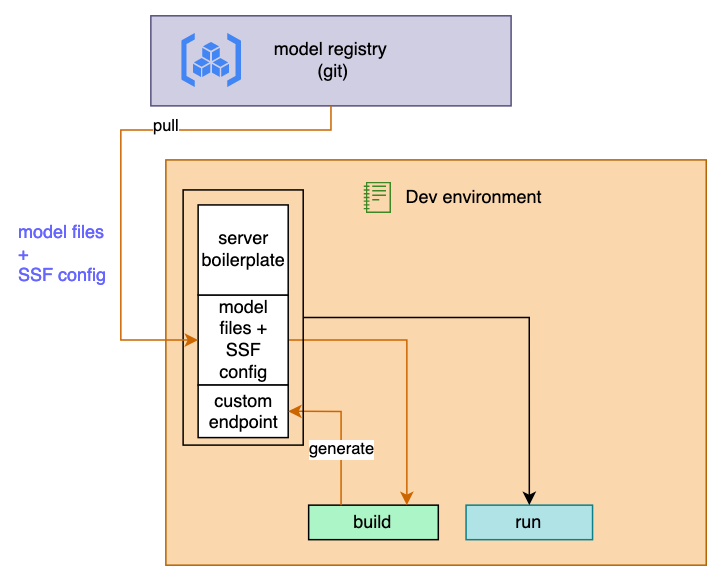

The diagram above was exported from draw.io. Its source (the exported page's mxGraphModel, read from the mxfile embedded in the PNG):
<mxGraphModel dx="2286" dy="848" grid="1" gridSize="10" guides="1" tooltips="1" connect="1" arrows="1" fold="1" page="1" pageScale="1" pageWidth="827" pageHeight="1169" math="0" shadow="0">
  <root>
    <mxCell id="0" />
    <mxCell id="1" parent="0" />
    <mxCell id="2" value="" style="group" vertex="1" connectable="0" parent="1">
      <mxGeometry x="-100" y="1740" width="240" height="60" as="geometry" />
    </mxCell>
    <mxCell id="3" value="&lt;div&gt;model registry&lt;br&gt;&lt;/div&gt;&amp;nbsp;(git)" style="rounded=0;whiteSpace=wrap;html=1;fillColor=#d0cee2;strokeColor=#56517e;" vertex="1" parent="2">
      <mxGeometry width="240" height="60" as="geometry" />
    </mxCell>
    <mxCell id="4" value="" style="editableCssRules=.*;html=1;shape=image;verticalLabelPosition=bottom;labelBackgroundColor=#ffffff;verticalAlign=top;aspect=fixed;imageAspect=0;image=data:image/svg+xml,(base64 omitted: 1120 chars);" vertex="1" parent="2">
      <mxGeometry x="20.869565217391305" y="12" width="40" height="36" as="geometry" />
    </mxCell>
    <mxCell id="5" value="" style="rounded=0;whiteSpace=wrap;html=1;fillColor=#fad7ac;strokeColor=#b46504;" vertex="1" parent="1">
      <mxGeometry x="-90" y="1836" width="360" height="270" as="geometry" />
    </mxCell>
    <mxCell id="6" value="run" style="rounded=0;whiteSpace=wrap;html=1;fillColor=#b0e3e6;strokeColor=#0e8088;" vertex="1" parent="1">
      <mxGeometry x="110" y="2066" width="84.26" height="23" as="geometry" />
    </mxCell>
    <mxCell id="7" value="build" style="rounded=0;whiteSpace=wrap;html=1;fillColor=#ABF5C6;" vertex="1" parent="1">
      <mxGeometry x="5.1299999999999955" y="2066" width="86.37" height="23" as="geometry" />
    </mxCell>
    <mxCell id="8" style="edgeStyle=orthogonalEdgeStyle;rounded=0;orthogonalLoop=1;jettySize=auto;html=1;exitX=1;exitY=0.5;exitDx=0;exitDy=0;strokeColor=#CC6600;entryX=0.75;entryY=0;entryDx=0;entryDy=0;" edge="1" source="9" target="7" parent="1">
      <mxGeometry relative="1" as="geometry">
        <mxPoint x="50" y="2066" as="targetPoint" />
        <Array as="points">
          <mxPoint x="70.5" y="1956" />
          <mxPoint x="70.5" y="2066" />
        </Array>
      </mxGeometry>
    </mxCell>
    <mxCell id="9" value="&lt;div&gt;model&lt;/div&gt;&lt;div&gt;files +&lt;br&gt;&lt;/div&gt;&lt;div&gt;SSF config&lt;br&gt;&lt;/div&gt;" style="rounded=0;whiteSpace=wrap;html=1;" vertex="1" parent="1">
      <mxGeometry x="-68.5" y="1926" width="60" height="60" as="geometry" />
    </mxCell>
    <mxCell id="10" style="edgeStyle=orthogonalEdgeStyle;rounded=0;orthogonalLoop=1;jettySize=auto;html=1;entryX=0.5;entryY=0;entryDx=0;entryDy=0;strokeColor=#000000;exitX=1;exitY=0.5;exitDx=0;exitDy=0;" edge="1" source="17" target="6" parent="1">
      <mxGeometry relative="1" as="geometry" />
    </mxCell>
    <mxCell id="11" value="custom endpoint" style="rounded=0;whiteSpace=wrap;html=1;" vertex="1" parent="1">
      <mxGeometry x="-68.5" y="1986" width="60" height="35" as="geometry" />
    </mxCell>
    <mxCell id="12" style="edgeStyle=orthogonalEdgeStyle;rounded=0;orthogonalLoop=1;jettySize=auto;html=1;exitX=0.25;exitY=0;exitDx=0;exitDy=0;entryX=1;entryY=0.5;entryDx=0;entryDy=0;strokeColor=#CC6600;" edge="1" source="7" target="11" parent="1">
      <mxGeometry relative="1" as="geometry" />
    </mxCell>
    <mxCell id="13" value="generate" style="edgeLabel;html=1;align=center;verticalAlign=middle;resizable=0;points=[];" vertex="1" connectable="0" parent="12">
      <mxGeometry x="-0.2402" relative="1" as="geometry">
        <mxPoint as="offset" />
      </mxGeometry>
    </mxCell>
    <mxCell id="14" value="Dev environment" style="text;html=1;align=center;verticalAlign=middle;resizable=0;points=[];autosize=1;strokeColor=none;fillColor=none;" vertex="1" parent="1">
      <mxGeometry x="60.00177777777776" y="1846" width="110" height="30" as="geometry" />
    </mxCell>
    <mxCell id="15" value="" style="sketch=0;outlineConnect=0;fontColor=#232F3E;gradientColor=none;fillColor=#3F8624;strokeColor=none;dashed=0;verticalLabelPosition=bottom;verticalAlign=top;align=center;html=1;fontSize=12;fontStyle=0;aspect=fixed;pointerEvents=1;shape=mxgraph.aws4.notebook;" vertex="1" parent="1">
      <mxGeometry x="41.870000000000005" y="1850.6033333333335" width="18.133333333333333" height="20.8" as="geometry" />
    </mxCell>
    <mxCell id="16" value="&lt;div&gt;server&lt;/div&gt;&lt;div&gt;boilerplate&lt;br&gt;&lt;/div&gt;" style="whiteSpace=wrap;html=1;aspect=fixed;" vertex="1" parent="1">
      <mxGeometry x="-68.5" y="1866" width="60" height="60" as="geometry" />
    </mxCell>
    <mxCell id="17" value="" style="rounded=0;whiteSpace=wrap;html=1;fillColor=none;strokeColor=#000000;" vertex="1" parent="1">
      <mxGeometry x="-78.5" y="1856" width="80" height="170" as="geometry" />
    </mxCell>
    <mxCell id="18" style="edgeStyle=orthogonalEdgeStyle;rounded=0;orthogonalLoop=1;jettySize=auto;html=1;exitX=0.5;exitY=1;exitDx=0;exitDy=0;strokeColor=#CC6600;entryX=0;entryY=0.5;entryDx=0;entryDy=0;" edge="1" source="3" target="9" parent="1">
      <mxGeometry relative="1" as="geometry">
        <mxPoint x="-100" y="1966" as="targetPoint" />
        <Array as="points">
          <mxPoint x="20" y="1816" />
          <mxPoint x="-120" y="1816" />
          <mxPoint x="-120" y="1956" />
        </Array>
      </mxGeometry>
    </mxCell>
    <mxCell id="19" value="pull" style="edgeLabel;html=1;align=center;verticalAlign=middle;resizable=0;points=[];" vertex="1" connectable="0" parent="18">
      <mxGeometry x="-0.272" y="-2" relative="1" as="geometry">
        <mxPoint as="offset" />
      </mxGeometry>
    </mxCell>
    <mxCell id="20" value="&lt;div&gt;&lt;font color=&quot;#6666ff&quot;&gt;model files&lt;/font&gt;&lt;/div&gt;&lt;div&gt;&lt;font color=&quot;#6666ff&quot;&gt;+&lt;/font&gt;&lt;/div&gt;&lt;div&gt;&lt;font color=&quot;#6666ff&quot;&gt;SSF config&lt;br&gt;&lt;/font&gt;&lt;/div&gt;" style="text;whiteSpace=wrap;html=1;" vertex="1" parent="1">
      <mxGeometry x="-190" y="1871.4" width="90" height="70" as="geometry" />
    </mxCell>
  </root>
</mxGraphModel>